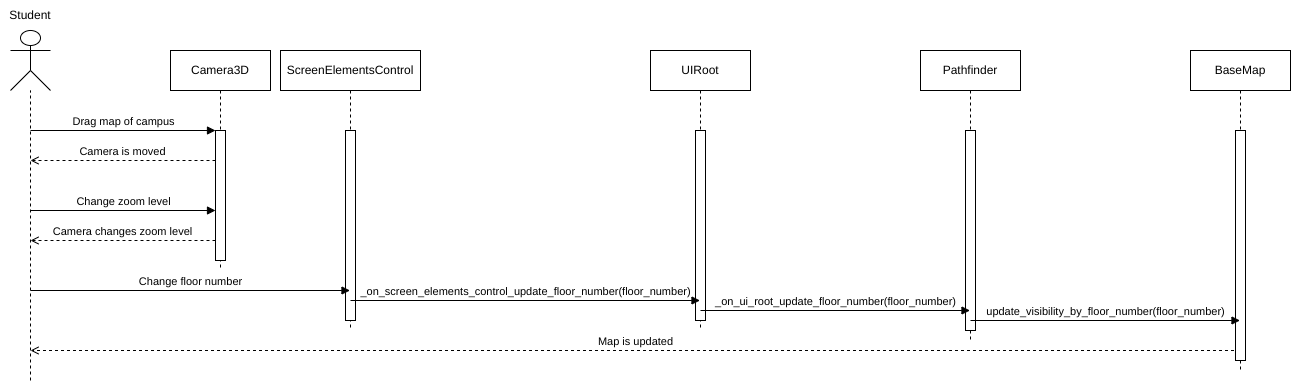

The diagram above was exported from draw.io. Its source (the exported page's mxGraphModel, read from the mxfile embedded in the PNG):
<mxGraphModel dx="1652" dy="1033" grid="1" gridSize="10" guides="1" tooltips="1" connect="1" arrows="1" fold="1" page="1" pageScale="1" pageWidth="850" pageHeight="1100" math="0" shadow="0">
  <root>
    <mxCell id="0" />
    <mxCell id="1" parent="0" />
    <mxCell id="aM9ryv3xv72pqoxQDRHE-5" value="Camera3D" style="shape=umlLifeline;perimeter=lifelinePerimeter;whiteSpace=wrap;html=1;container=0;dropTarget=0;collapsible=0;recursiveResize=0;outlineConnect=0;portConstraint=eastwest;newEdgeStyle={&quot;edgeStyle&quot;:&quot;elbowEdgeStyle&quot;,&quot;elbow&quot;:&quot;vertical&quot;,&quot;curved&quot;:0,&quot;rounded&quot;:0};" parent="1" vertex="1">
      <mxGeometry x="240" y="80" width="100" height="220" as="geometry" />
    </mxCell>
    <mxCell id="aM9ryv3xv72pqoxQDRHE-6" value="" style="html=1;points=[];perimeter=orthogonalPerimeter;outlineConnect=0;targetShapes=umlLifeline;portConstraint=eastwest;newEdgeStyle={&quot;edgeStyle&quot;:&quot;elbowEdgeStyle&quot;,&quot;elbow&quot;:&quot;vertical&quot;,&quot;curved&quot;:0,&quot;rounded&quot;:0};" parent="aM9ryv3xv72pqoxQDRHE-5" vertex="1">
      <mxGeometry x="45" y="80" width="10" height="130" as="geometry" />
    </mxCell>
    <mxCell id="aM9ryv3xv72pqoxQDRHE-7" value="Drag map of campus" style="html=1;verticalAlign=bottom;endArrow=block;elbow=vertical;rounded=0;" parent="1" target="aM9ryv3xv72pqoxQDRHE-6" edge="1">
      <mxGeometry relative="1" as="geometry">
        <mxPoint x="100" y="160" as="sourcePoint" />
      </mxGeometry>
    </mxCell>
    <mxCell id="aM9ryv3xv72pqoxQDRHE-9" value="Camera is moved" style="html=1;verticalAlign=bottom;endArrow=open;elbow=vertical;rounded=0;dashed=1;endFill=0;" parent="1" edge="1">
      <mxGeometry relative="1" as="geometry">
        <mxPoint x="285" y="190" as="sourcePoint" />
        <mxPoint x="100" y="190" as="targetPoint" />
      </mxGeometry>
    </mxCell>
    <mxCell id="SFPaSA88H66n3JvD3_18-4" value="" style="shape=umlActor;verticalLabelPosition=bottom;verticalAlign=top;html=1;outlineConnect=0;align=center;" parent="1" vertex="1">
      <mxGeometry x="80" y="60" width="40" height="60" as="geometry" />
    </mxCell>
    <mxCell id="SFPaSA88H66n3JvD3_18-5" value="" style="endArrow=none;dashed=1;html=1;rounded=0;" parent="1" target="SFPaSA88H66n3JvD3_18-4" edge="1">
      <mxGeometry width="50" height="50" relative="1" as="geometry">
        <mxPoint x="100" y="410" as="sourcePoint" />
        <mxPoint x="220" y="230" as="targetPoint" />
      </mxGeometry>
    </mxCell>
    <mxCell id="SFPaSA88H66n3JvD3_18-6" value="Student" style="text;html=1;align=center;verticalAlign=middle;whiteSpace=wrap;rounded=0;" parent="1" vertex="1">
      <mxGeometry x="70" y="30" width="60" height="30" as="geometry" />
    </mxCell>
    <mxCell id="SFPaSA88H66n3JvD3_18-7" value="ScreenElementsControl" style="shape=umlLifeline;perimeter=lifelinePerimeter;whiteSpace=wrap;html=1;container=0;dropTarget=0;collapsible=0;recursiveResize=0;outlineConnect=0;portConstraint=eastwest;newEdgeStyle={&quot;edgeStyle&quot;:&quot;elbowEdgeStyle&quot;,&quot;elbow&quot;:&quot;vertical&quot;,&quot;curved&quot;:0,&quot;rounded&quot;:0};" parent="1" vertex="1">
      <mxGeometry x="350" y="80" width="140" height="280" as="geometry" />
    </mxCell>
    <mxCell id="SFPaSA88H66n3JvD3_18-8" value="" style="html=1;points=[];perimeter=orthogonalPerimeter;outlineConnect=0;targetShapes=umlLifeline;portConstraint=eastwest;newEdgeStyle={&quot;edgeStyle&quot;:&quot;elbowEdgeStyle&quot;,&quot;elbow&quot;:&quot;vertical&quot;,&quot;curved&quot;:0,&quot;rounded&quot;:0};" parent="SFPaSA88H66n3JvD3_18-7" vertex="1">
      <mxGeometry x="65" y="80" width="10" height="190" as="geometry" />
    </mxCell>
    <mxCell id="g7HCbZEe2cQ2WKOOS1oT-1" value="Change floor number" style="html=1;verticalAlign=bottom;endArrow=block;elbow=vertical;rounded=0;" parent="1" edge="1" target="SFPaSA88H66n3JvD3_18-7">
      <mxGeometry relative="1" as="geometry">
        <mxPoint x="100" y="320" as="sourcePoint" />
        <mxPoint x="285" y="320" as="targetPoint" />
      </mxGeometry>
    </mxCell>
    <mxCell id="g7HCbZEe2cQ2WKOOS1oT-4" value="Map is updated" style="html=1;verticalAlign=bottom;endArrow=open;elbow=vertical;rounded=0;dashed=1;endFill=0;" parent="1" edge="1">
      <mxGeometry relative="1" as="geometry">
        <mxPoint x="1309.5" y="380" as="sourcePoint" />
        <mxPoint x="100" y="380" as="targetPoint" />
      </mxGeometry>
    </mxCell>
    <mxCell id="g7HCbZEe2cQ2WKOOS1oT-5" value="Change zoom level" style="html=1;verticalAlign=bottom;endArrow=block;elbow=vertical;rounded=0;" parent="1" edge="1">
      <mxGeometry relative="1" as="geometry">
        <mxPoint x="100" y="240" as="sourcePoint" />
        <mxPoint x="285" y="240" as="targetPoint" />
      </mxGeometry>
    </mxCell>
    <mxCell id="g7HCbZEe2cQ2WKOOS1oT-6" value="Camera changes zoom level" style="html=1;verticalAlign=bottom;endArrow=open;elbow=vertical;rounded=0;dashed=1;endFill=0;" parent="1" edge="1">
      <mxGeometry x="-0.0013" relative="1" as="geometry">
        <mxPoint x="285" y="270" as="sourcePoint" />
        <mxPoint x="100" y="270" as="targetPoint" />
        <mxPoint as="offset" />
      </mxGeometry>
    </mxCell>
    <mxCell id="cw-9Ri8tAjWyVca6fS5a-3" value="UIRoot" style="shape=umlLifeline;perimeter=lifelinePerimeter;whiteSpace=wrap;html=1;container=0;dropTarget=0;collapsible=0;recursiveResize=0;outlineConnect=0;portConstraint=eastwest;newEdgeStyle={&quot;edgeStyle&quot;:&quot;elbowEdgeStyle&quot;,&quot;elbow&quot;:&quot;vertical&quot;,&quot;curved&quot;:0,&quot;rounded&quot;:0};" vertex="1" parent="1">
      <mxGeometry x="720" y="80" width="100" height="280" as="geometry" />
    </mxCell>
    <mxCell id="cw-9Ri8tAjWyVca6fS5a-4" value="" style="html=1;points=[];perimeter=orthogonalPerimeter;outlineConnect=0;targetShapes=umlLifeline;portConstraint=eastwest;newEdgeStyle={&quot;edgeStyle&quot;:&quot;elbowEdgeStyle&quot;,&quot;elbow&quot;:&quot;vertical&quot;,&quot;curved&quot;:0,&quot;rounded&quot;:0};" vertex="1" parent="cw-9Ri8tAjWyVca6fS5a-3">
      <mxGeometry x="45" y="80" width="10" height="190" as="geometry" />
    </mxCell>
    <mxCell id="cw-9Ri8tAjWyVca6fS5a-5" value="_on_screen_elements_control_update_floor_number(floor_number)" style="html=1;verticalAlign=bottom;endArrow=block;elbow=vertical;rounded=0;" edge="1" parent="1">
      <mxGeometry relative="1" as="geometry">
        <mxPoint x="420" y="330" as="sourcePoint" />
        <mxPoint x="769.5" y="330.0000000000001" as="targetPoint" />
      </mxGeometry>
    </mxCell>
    <mxCell id="cw-9Ri8tAjWyVca6fS5a-6" value="Pathfinder" style="shape=umlLifeline;perimeter=lifelinePerimeter;whiteSpace=wrap;html=1;container=0;dropTarget=0;collapsible=0;recursiveResize=0;outlineConnect=0;portConstraint=eastwest;newEdgeStyle={&quot;edgeStyle&quot;:&quot;elbowEdgeStyle&quot;,&quot;elbow&quot;:&quot;vertical&quot;,&quot;curved&quot;:0,&quot;rounded&quot;:0};" vertex="1" parent="1">
      <mxGeometry x="990" y="80" width="100" height="290" as="geometry" />
    </mxCell>
    <mxCell id="cw-9Ri8tAjWyVca6fS5a-7" value="" style="html=1;points=[];perimeter=orthogonalPerimeter;outlineConnect=0;targetShapes=umlLifeline;portConstraint=eastwest;newEdgeStyle={&quot;edgeStyle&quot;:&quot;elbowEdgeStyle&quot;,&quot;elbow&quot;:&quot;vertical&quot;,&quot;curved&quot;:0,&quot;rounded&quot;:0};" vertex="1" parent="cw-9Ri8tAjWyVca6fS5a-6">
      <mxGeometry x="45" y="80" width="10" height="200" as="geometry" />
    </mxCell>
    <mxCell id="cw-9Ri8tAjWyVca6fS5a-8" value="_on_ui_root_update_floor_number(floor_number)" style="html=1;verticalAlign=bottom;endArrow=block;elbow=vertical;rounded=0;" edge="1" parent="1">
      <mxGeometry relative="1" as="geometry">
        <mxPoint x="770" y="340" as="sourcePoint" />
        <mxPoint x="1039.5" y="340.0000000000001" as="targetPoint" />
      </mxGeometry>
    </mxCell>
    <mxCell id="cw-9Ri8tAjWyVca6fS5a-9" value="BaseMap" style="shape=umlLifeline;perimeter=lifelinePerimeter;whiteSpace=wrap;html=1;container=0;dropTarget=0;collapsible=0;recursiveResize=0;outlineConnect=0;portConstraint=eastwest;newEdgeStyle={&quot;edgeStyle&quot;:&quot;elbowEdgeStyle&quot;,&quot;elbow&quot;:&quot;vertical&quot;,&quot;curved&quot;:0,&quot;rounded&quot;:0};" vertex="1" parent="1">
      <mxGeometry x="1260" y="80" width="100" height="320" as="geometry" />
    </mxCell>
    <mxCell id="cw-9Ri8tAjWyVca6fS5a-10" value="" style="html=1;points=[];perimeter=orthogonalPerimeter;outlineConnect=0;targetShapes=umlLifeline;portConstraint=eastwest;newEdgeStyle={&quot;edgeStyle&quot;:&quot;elbowEdgeStyle&quot;,&quot;elbow&quot;:&quot;vertical&quot;,&quot;curved&quot;:0,&quot;rounded&quot;:0};" vertex="1" parent="cw-9Ri8tAjWyVca6fS5a-9">
      <mxGeometry x="45" y="80" width="10" height="230" as="geometry" />
    </mxCell>
    <mxCell id="cw-9Ri8tAjWyVca6fS5a-11" value="update_visibility_by_floor_number(floor_number)" style="html=1;verticalAlign=bottom;endArrow=block;elbow=vertical;rounded=0;" edge="1" parent="1" target="cw-9Ri8tAjWyVca6fS5a-9">
      <mxGeometry relative="1" as="geometry">
        <mxPoint x="1040" y="350" as="sourcePoint" />
        <mxPoint x="1310" y="350" as="targetPoint" />
      </mxGeometry>
    </mxCell>
  </root>
</mxGraphModel>